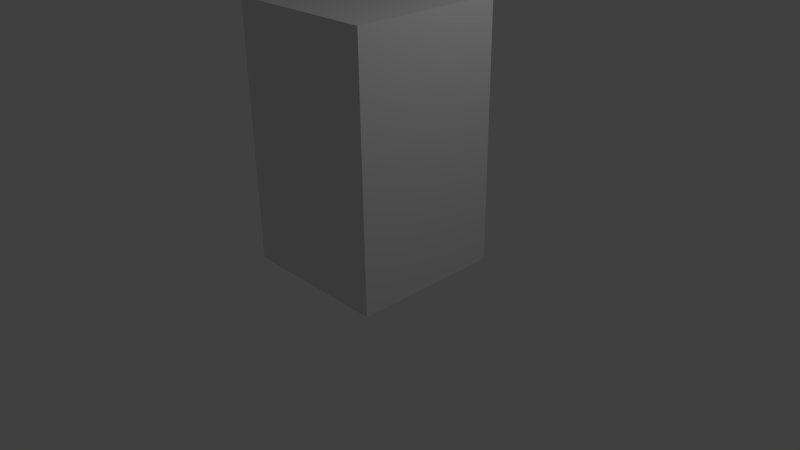 # Source: Wall.blend  (saved by Blender 2.76.0; exported with 4.5.12 LTS)
import bpy
from mathutils import Matrix  # noqa: F401  (used for matrix-valued properties, if any)

bpy.ops.wm.read_factory_settings(use_empty=True)
scene = bpy.context.scene
scene.name = 'Scene'

# ---- collections
col_collection_1 = bpy.data.collections.new('Collection 1'); scene.collection.children.link(col_collection_1)

# ---- materials (node trees are filled in below, after node groups)
mat_material = bpy.data.materials.new('Material')
mat_material.alpha_threshold = 0.0
mat_material.use_transparent_shadow = False
mat_material.roughness = 0.5
mat_material.line_color = (0.0, 0.0, 0.0, 1.0)

# ---- material node trees

# ---- world
world_world = bpy.data.worlds.new('World'); scene.world = world_world
world_world.color = (0.05088, 0.05088, 0.05088)
world_world.use_sun_shadow = False
world_world.sun_shadow_jitter_overblur = 0.0
world_world.cycles.sampling_method = 'MANUAL'
world_world.cycles.sample_map_resolution = 256

# ---- cameras
cam_camera = bpy.data.cameras.new('Camera')
cam_camera.clip_end = 100.0
cam_camera.lens = 35.0
cam_camera.sensor_width = 32.0
cam_camera.sensor_height = 18.0
cam_camera.ortho_scale = 7.314
cam_camera.dof.focus_distance = 0.0
cam_camera.dof.aperture_fstop = 128.0

# ---- lights
light_lamp = bpy.data.lights.new('Lamp', 'POINT')
light_lamp.transmission_factor = 0.0
light_lamp.cutoff_distance = 30.0
light_lamp.energy = 100.0
light_lamp.shadow_buffer_clip_start = 1.001
light_lamp.shadow_soft_size = 0.1
light_lamp.shadow_maximum_resolution = 0.006
light_lamp.use_absolute_resolution = True
light_lamp.cycles.use_multiple_importance_sampling = False

# ---- meshes
me_cube = bpy.data.meshes.new('Cube')
me_cube.from_pydata([(1.0, 1.0, -1.0), (1.0, -1.0, -1.0), (-1.0, -1.0, -1.0), (-1.0, 1.0, -1.0), (1.0, 1.0, 1.0), (1.0, -1.0, 1.0), (-1.0, -1.0, 1.0), (-1.0, 1.0, 1.0)], [], [(0, 1, 2, 3), (4, 7, 6, 5), (0, 4, 5, 1), (1, 5, 6, 2), (2, 6, 7, 3), (4, 0, 3, 7)])
_uv = me_cube.uv_layers.new(name='UVMap')
_uv.uv.foreach_set('vector', [0.01515, 0.6818, 0.3182, 0.6818, 0.3182, 0.9848, 0.01515, 0.9848, 0.9848, 0.01515, 0.9848, 0.3182, 0.6818, 0.3182, 0.6818, 0.01515, 0.6515, 0.3182, 0.3485, 0.3182, 0.3485, 0.01515, 0.6515, 0.01515, 0.01515, 0.3182, 0.01515, 0.01515, 0.3182, 0.01515, 0.3182, 0.3182, 0.6515, 0.6515, 0.3485, 0.6515, 0.3485, 0.3485, 0.6515, 0.3485, 0.01515, 0.3485, 0.3182, 0.3485, 0.3182, 0.6515, 0.01515, 0.6515])
me_cube.materials.append(mat_material)
me_cube.use_remesh_preserve_volume = False
me_cube.use_remesh_preserve_attributes = False
me_cube.use_mirror_vertex_groups = False
me_cube.update()

# ---- objects
ob_cube = bpy.data.objects.new('Cube', me_cube)
ob_lamp = bpy.data.objects.new('Lamp', light_lamp)
ob_camera = bpy.data.objects.new('Camera', cam_camera)

# ---- transforms, parenting, visibility, modifiers, constraints
ob_cube.location = (0.0, 0.0, 1.616)
ob_cube.scale = (1.0, 1.0, 1.672)
ob_cube.lock_rotations_4d = False
ob_cube.empty_display_type = 'ARROWS'
ob_cube.lineart.crease_threshold = 0.0
ob_lamp.location = (4.076, 1.005, 5.904)
ob_lamp.rotation_euler = (0.6503, 0.05522, 1.866)
ob_lamp.lock_rotations_4d = False
ob_lamp.empty_display_type = 'ARROWS'
ob_lamp.color = (0.0, 0.0, 0.0, 0.0)
ob_lamp.lineart.crease_threshold = 0.0
ob_camera.location = (7.481, -6.508, 5.344)
ob_camera.rotation_euler = (1.109, 0.01082, 0.8149)
ob_camera.lock_rotations_4d = False
ob_camera.empty_display_type = 'ARROWS'
ob_camera.color = (0.0, 0.0, 0.0, 0.0)
ob_camera.display_type = 'WIRE'
ob_camera.lineart.crease_threshold = 0.0

# ---- collection membership
col_collection_1.objects.link(ob_cube)
col_collection_1.objects.link(ob_lamp)
col_collection_1.objects.link(ob_camera)

# ---- scene / render settings (as saved in the file)
scene.camera = ob_camera
scene.frame_start = 1; scene.frame_end = 250; scene.frame_set(1)
scene.render.engine = 'BLENDER_EEVEE_NEXT'
scene.render.resolution_percentage = 50
scene.render.dither_intensity = 0.0
scene.cycles.use_denoising = False
scene.cycles.samples = 10
scene.cycles.sampling_pattern = 'TABULATED_SOBOL'
scene.cycles.light_sampling_threshold = 0.0
scene.cycles.use_adaptive_sampling = False
scene.cycles.use_light_tree = False
scene.cycles.blur_glossy = 0.0
scene.cycles.pixel_filter_type = 'GAUSSIAN'
scene.cycles.sample_clamp_indirect = 0.0
scene.view_settings.view_transform = 'Standard'
bpy.context.view_layer.update()
